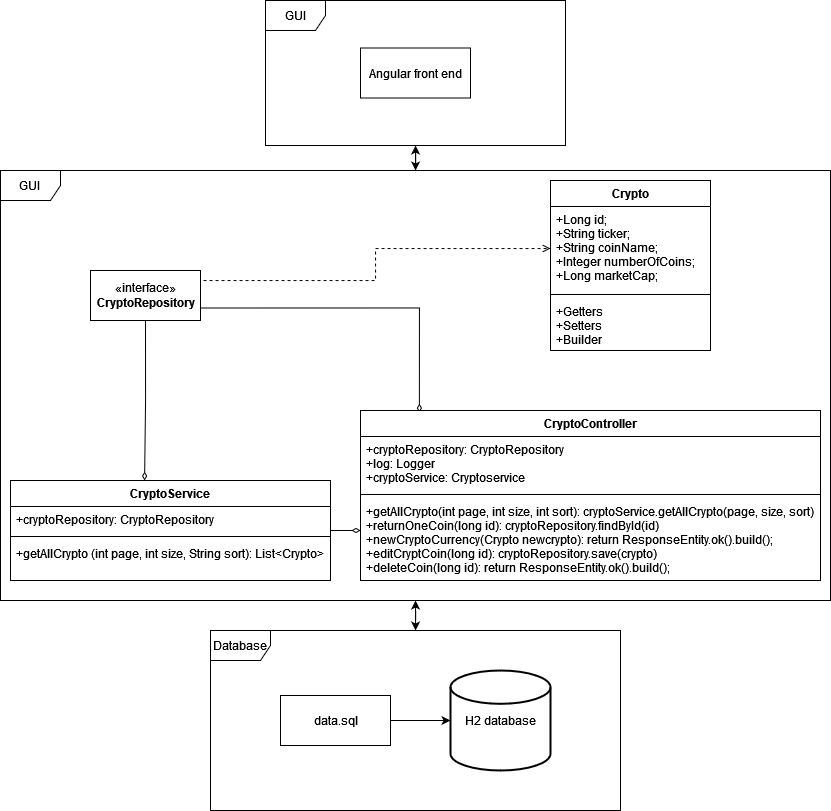

The diagram above was exported from draw.io. Its source (the exported page's mxGraphModel, read from the mxfile embedded in the PNG):
<mxGraphModel dx="548" dy="2041" grid="1" gridSize="10" guides="1" tooltips="1" connect="1" arrows="1" fold="1" page="1" pageScale="1" pageWidth="827" pageHeight="1169" math="0" shadow="0">
  <root>
    <mxCell id="0" />
    <mxCell id="1" parent="0" />
    <mxCell id="uFh_aZjpljOSbBewKjLw-25" value="GUI" style="shape=umlFrame;whiteSpace=wrap;html=1;" parent="1" vertex="1">
      <mxGeometry x="20" y="110" width="830" height="430" as="geometry" />
    </mxCell>
    <mxCell id="uFh_aZjpljOSbBewKjLw-24" value="Database" style="shape=umlFrame;whiteSpace=wrap;html=1;" parent="1" vertex="1">
      <mxGeometry x="230" y="570" width="410" height="180" as="geometry" />
    </mxCell>
    <mxCell id="uFh_aZjpljOSbBewKjLw-27" value="" style="edgeStyle=orthogonalEdgeStyle;rounded=0;orthogonalLoop=1;jettySize=auto;html=1;startArrow=classic;startFill=1;" parent="1" source="uFh_aZjpljOSbBewKjLw-23" target="uFh_aZjpljOSbBewKjLw-25" edge="1">
      <mxGeometry relative="1" as="geometry" />
    </mxCell>
    <mxCell id="uFh_aZjpljOSbBewKjLw-23" value="GUI" style="shape=umlFrame;whiteSpace=wrap;html=1;" parent="1" vertex="1">
      <mxGeometry x="285" y="-60" width="300" height="145" as="geometry" />
    </mxCell>
    <mxCell id="H_Iy6w5bB2hp2N2duL4x-4" style="edgeStyle=orthogonalEdgeStyle;rounded=0;orthogonalLoop=1;jettySize=auto;html=1;exitX=1;exitY=0.5;exitDx=0;exitDy=0;dashed=1;endArrow=open;endFill=0;entryX=0;entryY=0.5;entryDx=0;entryDy=0;" edge="1" parent="1" source="uFh_aZjpljOSbBewKjLw-1" target="uFh_aZjpljOSbBewKjLw-3">
      <mxGeometry relative="1" as="geometry">
        <mxPoint x="470" y="235" as="targetPoint" />
        <Array as="points">
          <mxPoint x="220" y="220" />
          <mxPoint x="395" y="220" />
          <mxPoint x="395" y="188" />
        </Array>
      </mxGeometry>
    </mxCell>
    <mxCell id="H_Iy6w5bB2hp2N2duL4x-6" style="edgeStyle=orthogonalEdgeStyle;rounded=0;orthogonalLoop=1;jettySize=auto;html=1;exitX=0.5;exitY=1;exitDx=0;exitDy=0;entryX=0.419;entryY=0;entryDx=0;entryDy=0;entryPerimeter=0;endArrow=diamondThin;endFill=0;" edge="1" parent="1" source="uFh_aZjpljOSbBewKjLw-1" target="uFh_aZjpljOSbBewKjLw-10">
      <mxGeometry relative="1" as="geometry" />
    </mxCell>
    <mxCell id="H_Iy6w5bB2hp2N2duL4x-9" style="edgeStyle=orthogonalEdgeStyle;rounded=0;orthogonalLoop=1;jettySize=auto;html=1;exitX=1;exitY=0.75;exitDx=0;exitDy=0;entryX=0.128;entryY=0.012;entryDx=0;entryDy=0;entryPerimeter=0;endArrow=diamondThin;endFill=0;" edge="1" parent="1" source="uFh_aZjpljOSbBewKjLw-1" target="uFh_aZjpljOSbBewKjLw-6">
      <mxGeometry relative="1" as="geometry" />
    </mxCell>
    <mxCell id="uFh_aZjpljOSbBewKjLw-1" value="«interface»&lt;br&gt;&lt;b&gt;CryptoRepository&lt;/b&gt;" style="html=1;" parent="1" vertex="1">
      <mxGeometry x="110" y="210" width="110" height="50" as="geometry" />
    </mxCell>
    <mxCell id="uFh_aZjpljOSbBewKjLw-6" value="CryptoController" style="swimlane;fontStyle=1;align=center;verticalAlign=top;childLayout=stackLayout;horizontal=1;startSize=26;horizontalStack=0;resizeParent=1;resizeParentMax=0;resizeLast=0;collapsible=1;marginBottom=0;" parent="1" vertex="1">
      <mxGeometry x="380" y="350" width="460" height="170" as="geometry" />
    </mxCell>
    <mxCell id="uFh_aZjpljOSbBewKjLw-7" value="+cryptoRepository: CryptoRepository&#10;+log: Logger&#10;+cryptoService: Cryptoservice&#10;" style="text;strokeColor=none;fillColor=none;align=left;verticalAlign=top;spacingLeft=4;spacingRight=4;overflow=hidden;rotatable=0;points=[[0,0.5],[1,0.5]];portConstraint=eastwest;" parent="uFh_aZjpljOSbBewKjLw-6" vertex="1">
      <mxGeometry y="26" width="460" height="54" as="geometry" />
    </mxCell>
    <mxCell id="uFh_aZjpljOSbBewKjLw-8" value="" style="line;strokeWidth=1;fillColor=none;align=left;verticalAlign=middle;spacingTop=-1;spacingLeft=3;spacingRight=3;rotatable=0;labelPosition=right;points=[];portConstraint=eastwest;" parent="uFh_aZjpljOSbBewKjLw-6" vertex="1">
      <mxGeometry y="80" width="460" height="8" as="geometry" />
    </mxCell>
    <mxCell id="uFh_aZjpljOSbBewKjLw-9" value="+getAllCrypto(int page, int size, int sort): cryptoService.getAllCrypto(page, size, sort)&#10;+returnOneCoin(long id): cryptoRepository.findById(id)&#10;+newCryptoCurrency(Crypto newcrypto): return ResponseEntity.ok().build();&#10;+editCryptCoin(long id): cryptoRepository.save(crypto)&#10;+deleteCoin(long id): return ResponseEntity.ok().build();" style="text;strokeColor=none;fillColor=none;align=left;verticalAlign=top;spacingLeft=4;spacingRight=4;overflow=hidden;rotatable=0;points=[[0,0.5],[1,0.5]];portConstraint=eastwest;" parent="uFh_aZjpljOSbBewKjLw-6" vertex="1">
      <mxGeometry y="88" width="460" height="82" as="geometry" />
    </mxCell>
    <mxCell id="H_Iy6w5bB2hp2N2duL4x-7" style="edgeStyle=orthogonalEdgeStyle;rounded=0;orthogonalLoop=1;jettySize=auto;html=1;exitX=1;exitY=0.5;exitDx=0;exitDy=0;entryX=0;entryY=0.39;entryDx=0;entryDy=0;entryPerimeter=0;endArrow=diamondThin;endFill=0;" edge="1" parent="1" source="uFh_aZjpljOSbBewKjLw-10" target="uFh_aZjpljOSbBewKjLw-9">
      <mxGeometry relative="1" as="geometry" />
    </mxCell>
    <mxCell id="uFh_aZjpljOSbBewKjLw-10" value="CryptoService" style="swimlane;fontStyle=1;align=center;verticalAlign=top;childLayout=stackLayout;horizontal=1;startSize=26;horizontalStack=0;resizeParent=1;resizeParentMax=0;resizeLast=0;collapsible=1;marginBottom=0;" parent="1" vertex="1">
      <mxGeometry x="30" y="420" width="320" height="100" as="geometry" />
    </mxCell>
    <mxCell id="uFh_aZjpljOSbBewKjLw-11" value="+cryptoRepository: CryptoRepository" style="text;strokeColor=none;fillColor=none;align=left;verticalAlign=top;spacingLeft=4;spacingRight=4;overflow=hidden;rotatable=0;points=[[0,0.5],[1,0.5]];portConstraint=eastwest;" parent="uFh_aZjpljOSbBewKjLw-10" vertex="1">
      <mxGeometry y="26" width="320" height="26" as="geometry" />
    </mxCell>
    <mxCell id="uFh_aZjpljOSbBewKjLw-12" value="" style="line;strokeWidth=1;fillColor=none;align=left;verticalAlign=middle;spacingTop=-1;spacingLeft=3;spacingRight=3;rotatable=0;labelPosition=right;points=[];portConstraint=eastwest;" parent="uFh_aZjpljOSbBewKjLw-10" vertex="1">
      <mxGeometry y="52" width="320" height="8" as="geometry" />
    </mxCell>
    <mxCell id="uFh_aZjpljOSbBewKjLw-13" value="+getAllCrypto (int page, int size, String sort): List&lt;Crypto&gt;&#10; " style="text;strokeColor=none;fillColor=none;align=left;verticalAlign=top;spacingLeft=4;spacingRight=4;overflow=hidden;rotatable=0;points=[[0,0.5],[1,0.5]];portConstraint=eastwest;" parent="uFh_aZjpljOSbBewKjLw-10" vertex="1">
      <mxGeometry y="60" width="320" height="40" as="geometry" />
    </mxCell>
    <mxCell id="uFh_aZjpljOSbBewKjLw-20" value="" style="edgeStyle=orthogonalEdgeStyle;rounded=0;orthogonalLoop=1;jettySize=auto;html=1;" parent="1" source="uFh_aZjpljOSbBewKjLw-18" target="uFh_aZjpljOSbBewKjLw-19" edge="1">
      <mxGeometry relative="1" as="geometry" />
    </mxCell>
    <mxCell id="uFh_aZjpljOSbBewKjLw-18" value="data.sql" style="html=1;" parent="1" vertex="1">
      <mxGeometry x="300" y="635" width="110" height="50" as="geometry" />
    </mxCell>
    <mxCell id="uFh_aZjpljOSbBewKjLw-19" value="H2 database" style="strokeWidth=2;html=1;shape=mxgraph.flowchart.database;whiteSpace=wrap;" parent="1" vertex="1">
      <mxGeometry x="470" y="610" width="100" height="100" as="geometry" />
    </mxCell>
    <mxCell id="uFh_aZjpljOSbBewKjLw-22" value="Angular front end" style="html=1;" parent="1" vertex="1">
      <mxGeometry x="380" y="-12.5" width="110" height="50" as="geometry" />
    </mxCell>
    <mxCell id="uFh_aZjpljOSbBewKjLw-28" value="" style="edgeStyle=orthogonalEdgeStyle;rounded=0;orthogonalLoop=1;jettySize=auto;html=1;startArrow=classic;startFill=1;" parent="1" source="uFh_aZjpljOSbBewKjLw-24" target="uFh_aZjpljOSbBewKjLw-25" edge="1">
      <mxGeometry relative="1" as="geometry" />
    </mxCell>
    <mxCell id="uFh_aZjpljOSbBewKjLw-2" value="Crypto" style="swimlane;fontStyle=1;align=center;verticalAlign=top;childLayout=stackLayout;horizontal=1;startSize=26;horizontalStack=0;resizeParent=1;resizeParentMax=0;resizeLast=0;collapsible=1;marginBottom=0;" parent="1" vertex="1">
      <mxGeometry x="570" y="120" width="160" height="170" as="geometry" />
    </mxCell>
    <mxCell id="uFh_aZjpljOSbBewKjLw-3" value="+Long id;&#10;+String ticker;&#10;+String coinName;&#10;+Integer numberOfCoins;&#10;+Long marketCap;" style="text;strokeColor=none;fillColor=none;align=left;verticalAlign=top;spacingLeft=4;spacingRight=4;overflow=hidden;rotatable=0;points=[[0,0.5],[1,0.5]];portConstraint=eastwest;" parent="uFh_aZjpljOSbBewKjLw-2" vertex="1">
      <mxGeometry y="26" width="160" height="84" as="geometry" />
    </mxCell>
    <mxCell id="uFh_aZjpljOSbBewKjLw-4" value="" style="line;strokeWidth=1;fillColor=none;align=left;verticalAlign=middle;spacingTop=-1;spacingLeft=3;spacingRight=3;rotatable=0;labelPosition=right;points=[];portConstraint=eastwest;" parent="uFh_aZjpljOSbBewKjLw-2" vertex="1">
      <mxGeometry y="110" width="160" height="8" as="geometry" />
    </mxCell>
    <mxCell id="uFh_aZjpljOSbBewKjLw-5" value="+Getters&#10;+Setters&#10;+Builder&#10;" style="text;strokeColor=none;fillColor=none;align=left;verticalAlign=top;spacingLeft=4;spacingRight=4;overflow=hidden;rotatable=0;points=[[0,0.5],[1,0.5]];portConstraint=eastwest;" parent="uFh_aZjpljOSbBewKjLw-2" vertex="1">
      <mxGeometry y="118" width="160" height="52" as="geometry" />
    </mxCell>
  </root>
</mxGraphModel>